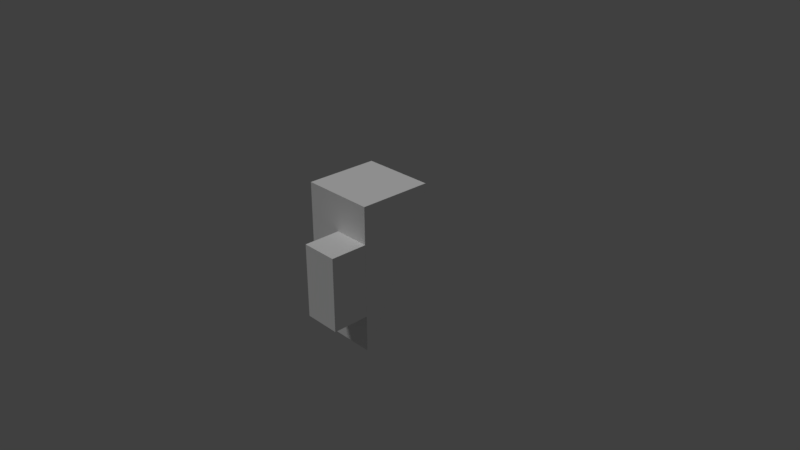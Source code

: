 # Source: b4p2_harder.blend  (saved by Blender 2.78.0; exported with 4.5.12 LTS)
import bpy
from mathutils import Matrix  # noqa: F401  (used for matrix-valued properties, if any)

bpy.ops.wm.read_factory_settings(use_empty=True)
scene = bpy.context.scene
scene.name = 'Scene'

# ---- collections
col_collection_1 = bpy.data.collections.new('Collection 1'); scene.collection.children.link(col_collection_1)

# ---- materials (node trees are filled in below, after node groups)
mat_black = bpy.data.materials.new('black')
mat_black.alpha_threshold = 0.0
mat_black.use_transparent_shadow = False
mat_black.diffuse_color = (1.0, 1.0, 1.0, 1.0)
mat_black.roughness = 0.5
mat_black.line_color = (0.0, 0.0, 0.0, 1.0)
mat_gray = bpy.data.materials.new('gray')
mat_gray.alpha_threshold = 0.0
mat_gray.use_transparent_shadow = False
mat_gray.roughness = 0.5
mat_purple = bpy.data.materials.new('purple')
mat_purple.alpha_threshold = 0.0
mat_purple.use_transparent_shadow = False
mat_purple.roughness = 0.5

# ---- material node trees

# ---- world
world_world = bpy.data.worlds.new('World'); scene.world = world_world
world_world.color = (0.05088, 0.05088, 0.05088)
world_world.use_sun_shadow = False
world_world.sun_shadow_jitter_overblur = 0.0
world_world.cycles.sampling_method = 'MANUAL'

# ---- cameras
cam_camera = bpy.data.cameras.new('Camera')
cam_camera.clip_end = 100.0
cam_camera.lens = 35.0
cam_camera.sensor_width = 32.0
cam_camera.sensor_height = 18.0
cam_camera.ortho_scale = 7.314
cam_camera.dof.focus_distance = 0.0
cam_camera.dof.aperture_fstop = 128.0

# ---- lights
light_lamp = bpy.data.lights.new('Lamp', 'SUN')
light_lamp.transmission_factor = 0.0
light_lamp.cutoff_distance = 30.0
light_lamp.angle = 0.1993
light_lamp.energy = 1.0
light_lamp.shadow_buffer_clip_start = 1.001
light_lamp.shadow_soft_size = 0.1
light_lamp.shadow_cascade_max_distance = 1000.0

# ---- meshes
me_cube_027 = bpy.data.meshes.new('Cube.027')
me_cube_027.from_pydata([(-2.419, -0.999, -1.0), (-2.419, -0.499, 1.0), (-1.419, -0.999, -1.0), (-1.419, -0.499, 1.0)], [], [(2, 0, 1, 3)])
me_cube_027.materials.append(mat_black)
me_cube_027.use_remesh_preserve_volume = False
me_cube_027.use_remesh_preserve_attributes = False
me_cube_027.use_mirror_vertex_groups = False
me_cube_027.update()
me_cube_025 = bpy.data.meshes.new('Cube.025')
me_cube_025.from_pydata([(-1.416, -1.0, -1.0), (-1.416, -1.0, 1.0), (-1.416, -0.5, 1.0), (-1.416, -0.9999, -0.5), (-1.416, -0.9999, 0.5), (-1.416, -1.25, -0.5), (-1.416, -1.25, 0.5)], [], [(6, 5, 3, 4), (0, 2, 1)])
me_cube_025.materials.append(mat_black)
me_cube_025.use_remesh_preserve_volume = False
me_cube_025.use_remesh_preserve_attributes = False
me_cube_025.use_mirror_vertex_groups = False
me_cube_025.update()
me_cube_003 = bpy.data.meshes.new('Cube.003')
me_cube_003.from_pydata([(-2.419, -1.0, -1.0), (-1.919, -0.9999, 0.5), (-1.919, -0.9999, -0.5), (-1.919, -1.25, 0.5), (-1.919, -1.25, -0.5), (-2.419, -1.0, 1.0), (-2.419, -0.5, 1.0), (-1.419, -1.0, -1.0), (-1.419, -1.0, 1.0), (-1.419, -0.5, 1.0), (-1.419, -0.9999, -0.5), (-1.419, -0.9999, 0.5), (-1.419, -1.25, -0.5), (-1.419, -1.25, 0.5)], [], [(12, 13, 3, 4), (11, 1, 3, 13), (4, 3, 1, 2), (13, 12, 10, 11), (9, 6, 5, 8), (7, 8, 5, 0), (7, 9, 8), (2, 10, 12, 4), (2, 1, 11, 10), (7, 0, 6, 9), (5, 6, 0)])
me_cube_003.polygons.foreach_set('material_index', [0, 0, 0, 0, 1, 1, 1, 0, 0, 1, 1])
me_cube_003.materials.append(mat_gray)
me_cube_003.materials.append(mat_purple)
me_cube_003.use_remesh_preserve_volume = False
me_cube_003.use_remesh_preserve_attributes = False
me_cube_003.use_mirror_vertex_groups = False
me_cube_003.update()

# ---- objects
ob_b4p2_b4p4_a1 = bpy.data.objects.new('b4p2_b4p4_a1', me_cube_027)
ob_b4p2_b4p1_a1 = bpy.data.objects.new('b4p2_b4p1_a1', me_cube_025)
ob_b4p2 = bpy.data.objects.new('b4p2', me_cube_003)
ob_lamp = bpy.data.objects.new('Lamp', light_lamp)
ob_camera = bpy.data.objects.new('Camera', cam_camera)

# ---- transforms, parenting, visibility, modifiers, constraints
ob_b4p2_b4p4_a1.location = (1.924, 1.497, 0.0)
ob_b4p2_b4p4_a1.scale = (1.0, 2.0, 1.0)
ob_b4p2_b4p4_a1.lock_rotations_4d = False
ob_b4p2_b4p4_a1.empty_display_type = 'ARROWS'
ob_b4p2_b4p4_a1.lineart.crease_threshold = 0.0
ob_b4p2_b4p1_a1.location = (1.924, 1.497, 0.0)
ob_b4p2_b4p1_a1.scale = (1.0, 2.0, 1.0)
ob_b4p2_b4p1_a1.lock_rotations_4d = False
ob_b4p2_b4p1_a1.empty_display_type = 'ARROWS'
ob_b4p2_b4p1_a1.lineart.crease_threshold = 0.0
ob_b4p2.location = (1.924, 1.497, 0.0)
ob_b4p2.scale = (1.0, 2.0, 1.0)
ob_b4p2.lock_rotations_4d = False
ob_b4p2.empty_display_type = 'ARROWS'
ob_b4p2.lineart.crease_threshold = 0.0
ob_lamp.location = (-1.873, -2.379, 5.904)
ob_lamp.rotation_euler = (-0.3319, -0.3034, 1.712)
ob_lamp.lock_rotations_4d = False
ob_lamp.empty_display_type = 'ARROWS'
ob_lamp.color = (0.0, 0.0, 0.0, 0.0)
ob_lamp.hide_viewport = True
ob_lamp.lineart.crease_threshold = 0.0
ob_camera.location = (7.481, -6.508, 5.344)
ob_camera.rotation_euler = (1.109, 0.0, 0.8149)
ob_camera.lock_rotations_4d = False
ob_camera.empty_display_type = 'ARROWS'
ob_camera.color = (0.0, 0.0, 0.0, 0.0)
ob_camera.hide_viewport = True
ob_camera.display_type = 'WIRE'
ob_camera.lineart.crease_threshold = 0.0

# ---- collection membership
col_collection_1.objects.link(ob_b4p2_b4p4_a1)
col_collection_1.objects.link(ob_b4p2_b4p1_a1)
col_collection_1.objects.link(ob_b4p2)
col_collection_1.objects.link(ob_lamp)
col_collection_1.objects.link(ob_camera)

# ---- scene / render settings (as saved in the file)
scene.camera = ob_camera
scene.frame_start = 1; scene.frame_end = 250; scene.frame_set(1)
scene.render.engine = 'BLENDER_EEVEE_NEXT'
scene.render.resolution_percentage = 50
scene.render.dither_intensity = 0.0
scene.cycles.use_denoising = False
scene.cycles.samples = 128
scene.cycles.sampling_pattern = 'TABULATED_SOBOL'
scene.cycles.light_sampling_threshold = 0.0
scene.cycles.use_adaptive_sampling = False
scene.cycles.use_light_tree = False
scene.cycles.blur_glossy = 0.0
scene.cycles.sample_clamp_indirect = 0.0
scene.view_settings.view_transform = 'Standard'
bpy.context.view_layer.update()
